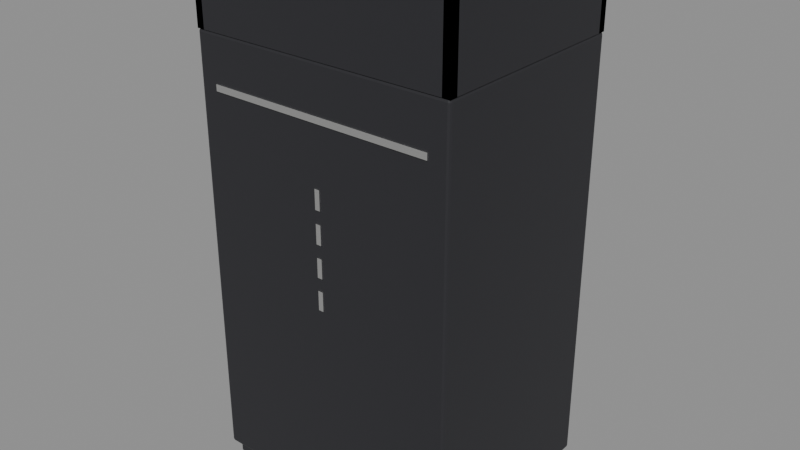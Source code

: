# Source: heater-harvia-virta.blend  (saved by Blender 5.1.30; exported with 4.5.12 LTS)
import bpy
from mathutils import Matrix  # noqa: F401  (used for matrix-valued properties, if any)

bpy.ops.wm.read_factory_settings(use_empty=True)
scene = bpy.context.scene
scene.name = 'Scene'

# ---- materials (node trees are filled in below, after node groups)
mat_slot_heater_black = bpy.data.materials.new('slot:heater_black')
mat_slot_metal = bpy.data.materials.new('slot:metal')
mat_slot_stones = bpy.data.materials.new('slot:stones')

# ---- material node trees
mat_slot_heater_black.use_nodes = True; mat_slot_heater_black.node_tree.nodes.clear()
_N = mat_slot_heater_black.node_tree.nodes; _L = mat_slot_heater_black.node_tree.links
n0 = _N.new('ShaderNodeBsdfPrincipled'); n0.name = 'Principled BSDF'; n0.location = (-200, 100)
n0.inputs[0].default_value = (0.03, 0.03, 0.035, 1.0)
n0.inputs[1].default_value = 0.25
n0.inputs[2].default_value = 0.55
n1 = _N.new('ShaderNodeOutputMaterial'); n1.name = 'Material Output'; n1.location = (200, 100)
_L.new(n0.outputs[0], n1.inputs[0])
n1.is_active_output = True
mat_slot_metal.use_nodes = True; mat_slot_metal.node_tree.nodes.clear()
_N = mat_slot_metal.node_tree.nodes; _L = mat_slot_metal.node_tree.links
n0 = _N.new('ShaderNodeBsdfPrincipled'); n0.name = 'Principled BSDF'; n0.location = (-200, 100)
n0.inputs[0].default_value = (0.78, 0.78, 0.77, 1.0)
n0.inputs[1].default_value = 1.0
n0.inputs[2].default_value = 0.32
n1 = _N.new('ShaderNodeOutputMaterial'); n1.name = 'Material Output'; n1.location = (200, 100)
_L.new(n0.outputs[0], n1.inputs[0])
n1.is_active_output = True
mat_slot_stones.use_nodes = True; mat_slot_stones.node_tree.nodes.clear()
_N = mat_slot_stones.node_tree.nodes; _L = mat_slot_stones.node_tree.links
n0 = _N.new('ShaderNodeBsdfPrincipled'); n0.name = 'Principled BSDF'; n0.location = (-200, 100)
n0.inputs[0].default_value = (0.16, 0.16, 0.16, 1.0)
n0.inputs[2].default_value = 0.95
n1 = _N.new('ShaderNodeOutputMaterial'); n1.name = 'Material Output'; n1.location = (200, 100)
_L.new(n0.outputs[0], n1.inputs[0])
n1.is_active_output = True

# ---- meshes
me_casing = bpy.data.meshes.new('casing')
me_casing.from_pydata([(-0.2035, -0.1585, 0.02), (-0.2035, -0.1625, 0.024), (-0.2075, -0.1585, 0.024), (-0.2035, -0.1613, 0.02117), (-0.2058, -0.1608, 0.02169), (-0.2063, -0.1613, 0.024), (-0.2063, -0.1585, 0.02117), (-0.2035, -0.1625, 0.686), (-0.2035, -0.1585, 0.69), (-0.2075, -0.1585, 0.686), (-0.2035, -0.1613, 0.6888), (-0.2058, -0.1608, 0.6883), (-0.2063, -0.1585, 0.6888), (-0.2063, -0.1613, 0.686), (-0.2035, 0.1585, 0.02), (-0.2075, 0.1585, 0.024), (-0.2035, 0.1625, 0.024), (-0.2063, 0.1585, 0.02117), (-0.2058, 0.1608, 0.02169), (-0.2063, 0.1613, 0.024), (-0.2035, 0.1613, 0.02117), (-0.2035, 0.1585, 0.69), (-0.2035, 0.1625, 0.686), (-0.2075, 0.1585, 0.686), (-0.2035, 0.1613, 0.6888), (-0.2058, 0.1608, 0.6883), (-0.2063, 0.1613, 0.686), (-0.2063, 0.1585, 0.6888), (0.2035, -0.1585, 0.02), (0.2075, -0.1585, 0.024), (0.2035, -0.1625, 0.024), (0.2063, -0.1585, 0.02117), (0.2058, -0.1608, 0.02169), (0.2063, -0.1613, 0.024), (0.2035, -0.1613, 0.02117), (0.2035, -0.1585, 0.69), (0.2035, -0.1625, 0.686), (0.2075, -0.1585, 0.686), (0.2035, -0.1613, 0.6888), (0.2058, -0.1608, 0.6883), (0.2063, -0.1613, 0.686), (0.2063, -0.1585, 0.6888), (0.2035, 0.1585, 0.02), (0.2035, 0.1625, 0.024), (0.2075, 0.1585, 0.024), (0.2035, 0.1613, 0.02117), (0.2058, 0.1608, 0.02169), (0.2063, 0.1613, 0.024), (0.2063, 0.1585, 0.02117), (0.2035, 0.1585, 0.69), (0.2075, 0.1585, 0.686), (0.2035, 0.1625, 0.686), (0.2063, 0.1585, 0.6888), (0.2058, 0.1608, 0.6883), (0.2063, 0.1613, 0.686), (0.2035, 0.1613, 0.6888)], [], [(0, 3, 4, 6), (1, 5, 4, 3), (2, 6, 4, 5), (7, 10, 11, 13), (8, 12, 11, 10), (9, 13, 11, 12), (14, 17, 18, 20), (15, 19, 18, 17), (16, 20, 18, 19), (21, 24, 25, 27), (22, 26, 25, 24), (23, 27, 25, 26), (28, 31, 32, 34), (29, 33, 32, 31), (30, 34, 32, 33), (35, 38, 39, 41), (36, 40, 39, 38), (37, 41, 39, 40), (42, 45, 46, 48), (43, 47, 46, 45), (44, 48, 46, 47), (49, 52, 53, 55), (50, 54, 53, 52), (51, 55, 53, 54), (14, 0, 6, 17), (17, 6, 2, 15), (1, 7, 13, 5), (5, 13, 9, 2), (8, 21, 27, 12), (12, 27, 23, 9), (22, 16, 19, 26), (26, 19, 15, 23), (42, 14, 20, 45), (45, 20, 16, 43), (21, 49, 55, 24), (24, 55, 51, 22), (50, 44, 47, 54), (54, 47, 43, 51), (28, 42, 48, 31), (31, 48, 44, 29), (49, 35, 41, 52), (52, 41, 37, 50), (36, 30, 33, 40), (40, 33, 29, 37), (0, 28, 34, 3), (3, 34, 30, 1), (35, 8, 10, 38), (38, 10, 7, 36), (14, 42, 28, 0), (2, 9, 23, 15), (30, 36, 7, 1), (49, 21, 8, 35), (16, 22, 51, 43), (44, 50, 37, 29)])
_uv = me_casing.uv_layers.new(name='Float2')
_uv.uv.foreach_set('vector', [-0.2035, -0.1585, -0.2035, -0.1613, -0.2058, -0.1608, -0.2063, -0.1585, -0.2035, 0.024, -0.2063, 0.024, -0.2058, 0.02169, -0.2035, 0.02117, -0.1585, 0.024, -0.1585, 0.02117, -0.1608, 0.02169, -0.1613, 0.024, -0.2035, 0.686, -0.2035, 0.6888, -0.2058, 0.6883, -0.2063, 0.686, -0.2035, -0.1585, -0.2063, -0.1585, -0.2058, -0.1608, -0.2035, -0.1613, -0.1585, 0.686, -0.1613, 0.686, -0.1608, 0.6883, -0.1585, 0.6888, -0.2035, 0.1585, -0.2063, 0.1585, -0.2058, 0.1608, -0.2035, 0.1613, 0.1585, 0.024, 0.1613, 0.024, 0.1608, 0.02169, 0.1585, 0.02117, -0.2035, 0.024, -0.2035, 0.02117, -0.2058, 0.02169, -0.2063, 0.024, -0.2035, 0.1585, -0.2035, 0.1613, -0.2058, 0.1608, -0.2063, 0.1585, -0.2035, 0.686, -0.2063, 0.686, -0.2058, 0.6883, -0.2035, 0.6888, 0.1585, 0.686, 0.1585, 0.6888, 0.1608, 0.6883, 0.1613, 0.686, 0.2035, -0.1585, 0.2063, -0.1585, 0.2058, -0.1608, 0.2035, -0.1613, -0.1585, 0.024, -0.1613, 0.024, -0.1608, 0.02169, -0.1585, 0.02117, 0.2035, 0.024, 0.2035, 0.02117, 0.2058, 0.02169, 0.2063, 0.024, 0.2035, -0.1585, 0.2035, -0.1613, 0.2058, -0.1608, 0.2063, -0.1585, 0.2035, 0.686, 0.2063, 0.686, 0.2058, 0.6883, 0.2035, 0.6888, -0.1585, 0.686, -0.1585, 0.6888, -0.1608, 0.6883, -0.1613, 0.686, 0.2035, 0.1585, 0.2035, 0.1613, 0.2058, 0.1608, 0.2063, 0.1585, 0.2035, 0.024, 0.2063, 0.024, 0.2058, 0.02169, 0.2035, 0.02117, 0.1585, 0.024, 0.1585, 0.02117, 0.1608, 0.02169, 0.1613, 0.024, 0.2035, 0.1585, 0.2063, 0.1585, 0.2058, 0.1608, 0.2035, 0.1613, 0.1585, 0.686, 0.1613, 0.686, 0.1608, 0.6883, 0.1585, 0.6888, 0.2035, 0.686, 0.2035, 0.6888, 0.2058, 0.6883, 0.2063, 0.686, -0.2035, 0.1585, -0.2035, -0.1585, -0.2063, -0.1585, -0.2063, 0.1585, 0.1585, 0.02117, -0.1585, 0.02117, -0.1585, 0.024, 0.1585, 0.024, -0.2035, 0.024, -0.2035, 0.686, -0.2063, 0.686, -0.2063, 0.024, -0.1613, 0.024, -0.1613, 0.686, -0.1585, 0.686, -0.1585, 0.024, -0.2035, -0.1585, -0.2035, 0.1585, -0.2063, 0.1585, -0.2063, -0.1585, -0.1585, 0.6888, 0.1585, 0.6888, 0.1585, 0.686, -0.1585, 0.686, -0.2035, 0.686, -0.2035, 0.024, -0.2063, 0.024, -0.2063, 0.686, 0.1613, 0.686, 0.1613, 0.024, 0.1585, 0.024, 0.1585, 0.686, 0.2035, 0.1585, -0.2035, 0.1585, -0.2035, 0.1613, 0.2035, 0.1613, 0.2035, 0.02117, -0.2035, 0.02117, -0.2035, 0.024, 0.2035, 0.024, -0.2035, 0.1585, 0.2035, 0.1585, 0.2035, 0.1613, -0.2035, 0.1613, -0.2035, 0.6888, 0.2035, 0.6888, 0.2035, 0.686, -0.2035, 0.686, 0.1585, 0.686, 0.1585, 0.024, 0.1613, 0.024, 0.1613, 0.686, 0.2063, 0.686, 0.2063, 0.024, 0.2035, 0.024, 0.2035, 0.686, 0.2035, -0.1585, 0.2035, 0.1585, 0.2063, 0.1585, 0.2063, -0.1585, -0.1585, 0.02117, 0.1585, 0.02117, 0.1585, 0.024, -0.1585, 0.024, 0.2035, 0.1585, 0.2035, -0.1585, 0.2063, -0.1585, 0.2063, 0.1585, 0.1585, 0.6888, -0.1585, 0.6888, -0.1585, 0.686, 0.1585, 0.686, 0.2035, 0.686, 0.2035, 0.024, 0.2063, 0.024, 0.2063, 0.686, -0.1613, 0.686, -0.1613, 0.024, -0.1585, 0.024, -0.1585, 0.686, -0.2035, -0.1585, 0.2035, -0.1585, 0.2035, -0.1613, -0.2035, -0.1613, -0.2035, 0.02117, 0.2035, 0.02117, 0.2035, 0.024, -0.2035, 0.024, 0.2035, -0.1585, -0.2035, -0.1585, -0.2035, -0.1613, 0.2035, -0.1613, 0.2035, 0.6888, -0.2035, 0.6888, -0.2035, 0.686, 0.2035, 0.686, -0.2035, 0.1585, 0.2035, 0.1585, 0.2035, -0.1585, -0.2035, -0.1585, -0.1585, 0.024, -0.1585, 0.686, 0.1585, 0.686, 0.1585, 0.024, 0.2035, 0.024, 0.2035, 0.686, -0.2035, 0.686, -0.2035, 0.024, 0.2035, 0.1585, -0.2035, 0.1585, -0.2035, -0.1585, 0.2035, -0.1585, -0.2035, 0.024, -0.2035, 0.686, 0.2035, 0.686, 0.2035, 0.024, 0.1585, 0.024, 0.1585, 0.686, -0.1585, 0.686, -0.1585, 0.024])
me_casing.materials.append(mat_slot_heater_black)
me_casing.update()
me_rim_front = bpy.data.meshes.new('rim_front')
me_rim_front.from_pydata([(-0.2075, -0.1625, 0.69), (-0.2075, -0.1625, 0.81), (-0.2075, -0.1505, 0.69), (-0.2075, -0.1505, 0.81), (0.2075, -0.1625, 0.69), (0.2075, -0.1625, 0.81), (0.2075, -0.1505, 0.69), (0.2075, -0.1505, 0.81)], [], [(0, 1, 3, 2), (2, 3, 7, 6), (6, 7, 5, 4), (4, 5, 1, 0), (2, 6, 4, 0), (7, 3, 1, 5)])
_uv = me_rim_front.uv_layers.new(name='Float2')
_uv.uv.foreach_set('vector', [-0.1625, 0.69, -0.1625, 0.81, -0.1505, 0.81, -0.1505, 0.69, -0.2075, 0.69, -0.2075, 0.81, 0.2075, 0.81, 0.2075, 0.69, -0.1505, 0.69, -0.1505, 0.81, -0.1625, 0.81, -0.1625, 0.69, 0.2075, 0.69, 0.2075, 0.81, -0.2075, 0.81, -0.2075, 0.69, -0.2075, -0.1505, 0.2075, -0.1505, 0.2075, -0.1625, -0.2075, -0.1625, 0.2075, -0.1505, -0.2075, -0.1505, -0.2075, -0.1625, 0.2075, -0.1625])
me_rim_front.materials.append(mat_slot_heater_black)
me_rim_front.update()
me_rim_back = bpy.data.meshes.new('rim_back')
me_rim_back.from_pydata([(-0.2075, 0.1505, 0.69), (-0.2075, 0.1505, 0.81), (-0.2075, 0.1625, 0.69), (-0.2075, 0.1625, 0.81), (0.2075, 0.1505, 0.69), (0.2075, 0.1505, 0.81), (0.2075, 0.1625, 0.69), (0.2075, 0.1625, 0.81)], [], [(0, 1, 3, 2), (2, 3, 7, 6), (6, 7, 5, 4), (4, 5, 1, 0), (2, 6, 4, 0), (7, 3, 1, 5)])
_uv = me_rim_back.uv_layers.new(name='Float2')
_uv.uv.foreach_set('vector', [0.1505, 0.69, 0.1505, 0.81, 0.1625, 0.81, 0.1625, 0.69, -0.2075, 0.69, -0.2075, 0.81, 0.2075, 0.81, 0.2075, 0.69, 0.1625, 0.69, 0.1625, 0.81, 0.1505, 0.81, 0.1505, 0.69, 0.2075, 0.69, 0.2075, 0.81, -0.2075, 0.81, -0.2075, 0.69, -0.2075, 0.1625, 0.2075, 0.1625, 0.2075, 0.1505, -0.2075, 0.1505, 0.2075, 0.1625, -0.2075, 0.1625, -0.2075, 0.1505, 0.2075, 0.1505])
me_rim_back.materials.append(mat_slot_heater_black)
me_rim_back.update()
me_rim_left = bpy.data.meshes.new('rim_left')
me_rim_left.from_pydata([(-0.2075, -0.1625, 0.69), (-0.2075, -0.1625, 0.81), (-0.2075, 0.1625, 0.69), (-0.2075, 0.1625, 0.81), (-0.1955, -0.1625, 0.69), (-0.1955, -0.1625, 0.81), (-0.1955, 0.1625, 0.69), (-0.1955, 0.1625, 0.81)], [], [(0, 1, 3, 2), (2, 3, 7, 6), (6, 7, 5, 4), (4, 5, 1, 0), (2, 6, 4, 0), (7, 3, 1, 5)])
_uv = me_rim_left.uv_layers.new(name='Float2')
_uv.uv.foreach_set('vector', [-0.1625, 0.69, -0.1625, 0.81, 0.1625, 0.81, 0.1625, 0.69, -0.2075, 0.69, -0.2075, 0.81, -0.1955, 0.81, -0.1955, 0.69, 0.1625, 0.69, 0.1625, 0.81, -0.1625, 0.81, -0.1625, 0.69, -0.1955, 0.69, -0.1955, 0.81, -0.2075, 0.81, -0.2075, 0.69, -0.2075, 0.1625, -0.1955, 0.1625, -0.1955, -0.1625, -0.2075, -0.1625, -0.1955, 0.1625, -0.2075, 0.1625, -0.2075, -0.1625, -0.1955, -0.1625])
me_rim_left.materials.append(mat_slot_heater_black)
me_rim_left.update()
me_rim_right = bpy.data.meshes.new('rim_right')
me_rim_right.from_pydata([(0.1955, -0.1625, 0.69), (0.1955, -0.1625, 0.81), (0.1955, 0.1625, 0.69), (0.1955, 0.1625, 0.81), (0.2075, -0.1625, 0.69), (0.2075, -0.1625, 0.81), (0.2075, 0.1625, 0.69), (0.2075, 0.1625, 0.81)], [], [(0, 1, 3, 2), (2, 3, 7, 6), (6, 7, 5, 4), (4, 5, 1, 0), (2, 6, 4, 0), (7, 3, 1, 5)])
_uv = me_rim_right.uv_layers.new(name='Float2')
_uv.uv.foreach_set('vector', [-0.1625, 0.69, -0.1625, 0.81, 0.1625, 0.81, 0.1625, 0.69, 0.1955, 0.69, 0.1955, 0.81, 0.2075, 0.81, 0.2075, 0.69, 0.1625, 0.69, 0.1625, 0.81, -0.1625, 0.81, -0.1625, 0.69, 0.2075, 0.69, 0.2075, 0.81, 0.1955, 0.81, 0.1955, 0.69, 0.1955, 0.1625, 0.2075, 0.1625, 0.2075, -0.1625, 0.1955, -0.1625, 0.2075, 0.1625, 0.1955, 0.1625, 0.1955, -0.1625, 0.2075, -0.1625])
me_rim_right.materials.append(mat_slot_heater_black)
me_rim_right.update()
me_plinth = bpy.data.meshes.new('plinth')
me_plinth.from_pydata([(-0.1975, -0.1525, 0.0), (-0.1975, -0.1525, 0.02), (-0.1975, 0.1525, 0.0), (-0.1975, 0.1525, 0.02), (0.1975, -0.1525, 0.0), (0.1975, -0.1525, 0.02), (0.1975, 0.1525, 0.0), (0.1975, 0.1525, 0.02)], [], [(0, 1, 3, 2), (2, 3, 7, 6), (6, 7, 5, 4), (4, 5, 1, 0), (2, 6, 4, 0), (7, 3, 1, 5)])
_uv = me_plinth.uv_layers.new(name='Float2')
_uv.uv.foreach_set('vector', [-0.1525, 0.0, -0.1525, 0.02, 0.1525, 0.02, 0.1525, 0.0, -0.1975, 0.0, -0.1975, 0.02, 0.1975, 0.02, 0.1975, 0.0, 0.1525, 0.0, 0.1525, 0.02, -0.1525, 0.02, -0.1525, 0.0, 0.1975, 0.0, 0.1975, 0.02, -0.1975, 0.02, -0.1975, 0.0, -0.1975, 0.1525, 0.1975, 0.1525, 0.1975, -0.1525, -0.1975, -0.1525, 0.1975, 0.1525, -0.1975, 0.1525, -0.1975, -0.1525, 0.1975, -0.1525])
me_plinth.materials.append(mat_slot_heater_black)
me_plinth.update()
me_accent = bpy.data.meshes.new('accent')
me_accent.from_pydata([(-0.1775, -0.1645, 0.61), (-0.1775, -0.1645, 0.62), (-0.1775, -0.1625, 0.61), (-0.1775, -0.1625, 0.62), (0.1775, -0.1645, 0.61), (0.1775, -0.1645, 0.62), (0.1775, -0.1625, 0.61), (0.1775, -0.1625, 0.62)], [], [(0, 1, 3, 2), (2, 3, 7, 6), (6, 7, 5, 4), (4, 5, 1, 0), (2, 6, 4, 0), (7, 3, 1, 5)])
_uv = me_accent.uv_layers.new(name='Float2')
_uv.uv.foreach_set('vector', [-0.1645, 0.61, -0.1645, 0.62, -0.1625, 0.62, -0.1625, 0.61, -0.1775, 0.61, -0.1775, 0.62, 0.1775, 0.62, 0.1775, 0.61, -0.1625, 0.61, -0.1625, 0.62, -0.1645, 0.62, -0.1645, 0.61, 0.1775, 0.61, 0.1775, 0.62, -0.1775, 0.62, -0.1775, 0.61, -0.1775, -0.1625, 0.1775, -0.1625, 0.1775, -0.1645, -0.1775, -0.1645, 0.1775, -0.1625, -0.1775, -0.1625, -0.1775, -0.1645, 0.1775, -0.1645])
me_accent.materials.append(mat_slot_metal)
me_accent.update()
me_slot_0 = bpy.data.meshes.new('slot_0')
me_slot_0.from_pydata([(-0.004, -0.1645, 0.3402), (-0.004, -0.1645, 0.3702), (-0.004, -0.1625, 0.3402), (-0.004, -0.1625, 0.3702), (0.004, -0.1645, 0.3402), (0.004, -0.1645, 0.3702), (0.004, -0.1625, 0.3402), (0.004, -0.1625, 0.3702)], [], [(0, 1, 3, 2), (2, 3, 7, 6), (6, 7, 5, 4), (4, 5, 1, 0), (2, 6, 4, 0), (7, 3, 1, 5)])
_uv = me_slot_0.uv_layers.new(name='Float2')
_uv.uv.foreach_set('vector', [-0.1645, 0.3402, -0.1645, 0.3702, -0.1625, 0.3702, -0.1625, 0.3402, -0.004, 0.3402, -0.004, 0.3702, 0.004, 0.3702, 0.004, 0.3402, -0.1625, 0.3402, -0.1625, 0.3702, -0.1645, 0.3702, -0.1645, 0.3402, 0.004, 0.3402, 0.004, 0.3702, -0.004, 0.3702, -0.004, 0.3402, -0.004, -0.1625, 0.004, -0.1625, 0.004, -0.1645, -0.004, -0.1645, 0.004, -0.1625, -0.004, -0.1625, -0.004, -0.1645, 0.004, -0.1645])
me_slot_0.materials.append(mat_slot_metal)
me_slot_0.update()
me_slot_1 = bpy.data.meshes.new('slot_1')
me_slot_1.from_pydata([(-0.004, -0.1645, 0.3902), (-0.004, -0.1645, 0.4202), (-0.004, -0.1625, 0.3902), (-0.004, -0.1625, 0.4202), (0.004, -0.1645, 0.3902), (0.004, -0.1645, 0.4202), (0.004, -0.1625, 0.3902), (0.004, -0.1625, 0.4202)], [], [(0, 1, 3, 2), (2, 3, 7, 6), (6, 7, 5, 4), (4, 5, 1, 0), (2, 6, 4, 0), (7, 3, 1, 5)])
_uv = me_slot_1.uv_layers.new(name='Float2')
_uv.uv.foreach_set('vector', [-0.1645, 0.3902, -0.1645, 0.4202, -0.1625, 0.4202, -0.1625, 0.3902, -0.004, 0.3902, -0.004, 0.4202, 0.004, 0.4202, 0.004, 0.3902, -0.1625, 0.3902, -0.1625, 0.4202, -0.1645, 0.4202, -0.1645, 0.3902, 0.004, 0.3902, 0.004, 0.4202, -0.004, 0.4202, -0.004, 0.3902, -0.004, -0.1625, 0.004, -0.1625, 0.004, -0.1645, -0.004, -0.1645, 0.004, -0.1625, -0.004, -0.1625, -0.004, -0.1645, 0.004, -0.1645])
me_slot_1.materials.append(mat_slot_metal)
me_slot_1.update()
me_slot_2 = bpy.data.meshes.new('slot_2')
me_slot_2.from_pydata([(-0.004, -0.1645, 0.4402), (-0.004, -0.1645, 0.4702), (-0.004, -0.1625, 0.4402), (-0.004, -0.1625, 0.4702), (0.004, -0.1645, 0.4402), (0.004, -0.1645, 0.4702), (0.004, -0.1625, 0.4402), (0.004, -0.1625, 0.4702)], [], [(0, 1, 3, 2), (2, 3, 7, 6), (6, 7, 5, 4), (4, 5, 1, 0), (2, 6, 4, 0), (7, 3, 1, 5)])
_uv = me_slot_2.uv_layers.new(name='Float2')
_uv.uv.foreach_set('vector', [-0.1645, 0.4402, -0.1645, 0.4702, -0.1625, 0.4702, -0.1625, 0.4402, -0.004, 0.4402, -0.004, 0.4702, 0.004, 0.4702, 0.004, 0.4402, -0.1625, 0.4402, -0.1625, 0.4702, -0.1645, 0.4702, -0.1645, 0.4402, 0.004, 0.4402, 0.004, 0.4702, -0.004, 0.4702, -0.004, 0.4402, -0.004, -0.1625, 0.004, -0.1625, 0.004, -0.1645, -0.004, -0.1645, 0.004, -0.1625, -0.004, -0.1625, -0.004, -0.1645, 0.004, -0.1645])
me_slot_2.materials.append(mat_slot_metal)
me_slot_2.update()
me_slot_3 = bpy.data.meshes.new('slot_3')
me_slot_3.from_pydata([(-0.004, -0.1645, 0.4902), (-0.004, -0.1645, 0.5202), (-0.004, -0.1625, 0.4902), (-0.004, -0.1625, 0.5202), (0.004, -0.1645, 0.4902), (0.004, -0.1645, 0.5202), (0.004, -0.1625, 0.4902), (0.004, -0.1625, 0.5202)], [], [(0, 1, 3, 2), (2, 3, 7, 6), (6, 7, 5, 4), (4, 5, 1, 0), (2, 6, 4, 0), (7, 3, 1, 5)])
_uv = me_slot_3.uv_layers.new(name='Float2')
_uv.uv.foreach_set('vector', [-0.1645, 0.4902, -0.1645, 0.5202, -0.1625, 0.5202, -0.1625, 0.4902, -0.004, 0.4902, -0.004, 0.5202, 0.004, 0.5202, 0.004, 0.4902, -0.1625, 0.4902, -0.1625, 0.5202, -0.1645, 0.5202, -0.1645, 0.4902, 0.004, 0.4902, 0.004, 0.5202, -0.004, 0.5202, -0.004, 0.4902, -0.004, -0.1625, 0.004, -0.1625, 0.004, -0.1645, -0.004, -0.1645, 0.004, -0.1625, -0.004, -0.1625, -0.004, -0.1645, 0.004, -0.1645])
me_slot_3.materials.append(mat_slot_metal)
me_slot_3.update()
me_stone_0_0 = bpy.data.meshes.new('stone_0_0')
me_stone_0_0.from_pydata([(0.0, 0.03, -0.02), (0.0, 0.03, 0.02), (0.02345, 0.0187, -0.02), (0.02345, 0.0187, 0.02), (0.02925, -0.006676, -0.02), (0.02925, -0.006676, 0.02), (0.01302, -0.02703, -0.02), (0.01302, -0.02703, 0.02), (-0.01302, -0.02703, -0.02), (-0.01302, -0.02703, 0.02), (-0.02925, -0.006676, -0.02), (-0.02925, -0.006676, 0.02), (-0.02345, 0.0187, -0.02), (-0.02345, 0.0187, 0.02)], [], [(0, 1, 3, 2), (2, 3, 5, 4), (4, 5, 7, 6), (6, 7, 9, 8), (8, 9, 11, 10), (3, 1, 13, 11, 9, 7, 5), (10, 11, 13, 12), (12, 13, 1, 0), (0, 2, 4, 6, 8, 10, 12)])
_uv = me_stone_0_0.uv_layers.new(name='Float2')
_uv.uv.foreach_set('vector', [0.0, -0.02, 0.0, 0.02, 0.02345, 0.02, 0.02345, -0.02, 0.0187, -0.02, 0.0187, 0.02, -0.006676, 0.02, -0.006676, -0.02, -0.006676, -0.02, -0.006676, 0.02, -0.02703, 0.02, -0.02703, -0.02, 0.01302, -0.02, 0.01302, 0.02, -0.01302, 0.02, -0.01302, -0.02, -0.02703, -0.02, -0.02703, 0.02, -0.006676, 0.02, -0.006676, -0.02, 0.02345, 0.0187, 0.0, 0.03, -0.02345, 0.0187, -0.02925, -0.006676, -0.01302, -0.02703, 0.01302, -0.02703, 0.02925, -0.006676, -0.006676, -0.02, -0.006676, 0.02, 0.0187, 0.02, 0.0187, -0.02, -0.02345, -0.02, -0.02345, 0.02, 0.0, 0.02, 0.0, -0.02, 0.0, 0.03, 0.02345, 0.0187, 0.02925, -0.006676, 0.01302, -0.02703, -0.01302, -0.02703, -0.02925, -0.006676, -0.02345, 0.0187])
me_stone_0_0.materials.append(mat_slot_stones)
me_stone_0_0.update()
me_stone_0_1 = bpy.data.meshes.new('stone_0_1')
me_stone_0_1.from_pydata([(0.0, 0.03, -0.02), (0.0, 0.03, 0.02), (0.02345, 0.0187, -0.02), (0.02345, 0.0187, 0.02), (0.02925, -0.006676, -0.02), (0.02925, -0.006676, 0.02), (0.01302, -0.02703, -0.02), (0.01302, -0.02703, 0.02), (-0.01302, -0.02703, -0.02), (-0.01302, -0.02703, 0.02), (-0.02925, -0.006676, -0.02), (-0.02925, -0.006676, 0.02), (-0.02345, 0.0187, -0.02), (-0.02345, 0.0187, 0.02)], [], [(0, 1, 3, 2), (2, 3, 5, 4), (4, 5, 7, 6), (6, 7, 9, 8), (8, 9, 11, 10), (3, 1, 13, 11, 9, 7, 5), (10, 11, 13, 12), (12, 13, 1, 0), (0, 2, 4, 6, 8, 10, 12)])
_uv = me_stone_0_1.uv_layers.new(name='Float2')
_uv.uv.foreach_set('vector', [0.0, -0.02, 0.0, 0.02, 0.02345, 0.02, 0.02345, -0.02, 0.0187, -0.02, 0.0187, 0.02, -0.006676, 0.02, -0.006676, -0.02, -0.006676, -0.02, -0.006676, 0.02, -0.02703, 0.02, -0.02703, -0.02, 0.01302, -0.02, 0.01302, 0.02, -0.01302, 0.02, -0.01302, -0.02, -0.02703, -0.02, -0.02703, 0.02, -0.006676, 0.02, -0.006676, -0.02, 0.02345, 0.0187, 0.0, 0.03, -0.02345, 0.0187, -0.02925, -0.006676, -0.01302, -0.02703, 0.01302, -0.02703, 0.02925, -0.006676, -0.006676, -0.02, -0.006676, 0.02, 0.0187, 0.02, 0.0187, -0.02, -0.02345, -0.02, -0.02345, 0.02, 0.0, 0.02, 0.0, -0.02, 0.0, 0.03, 0.02345, 0.0187, 0.02925, -0.006676, 0.01302, -0.02703, -0.01302, -0.02703, -0.02925, -0.006676, -0.02345, 0.0187])
me_stone_0_1.materials.append(mat_slot_stones)
me_stone_0_1.update()
me_stone_0_2 = bpy.data.meshes.new('stone_0_2')
me_stone_0_2.from_pydata([(0.0, 0.03, -0.02), (0.0, 0.03, 0.02), (0.02345, 0.0187, -0.02), (0.02345, 0.0187, 0.02), (0.02925, -0.006676, -0.02), (0.02925, -0.006676, 0.02), (0.01302, -0.02703, -0.02), (0.01302, -0.02703, 0.02), (-0.01302, -0.02703, -0.02), (-0.01302, -0.02703, 0.02), (-0.02925, -0.006676, -0.02), (-0.02925, -0.006676, 0.02), (-0.02345, 0.0187, -0.02), (-0.02345, 0.0187, 0.02)], [], [(0, 1, 3, 2), (2, 3, 5, 4), (4, 5, 7, 6), (6, 7, 9, 8), (8, 9, 11, 10), (3, 1, 13, 11, 9, 7, 5), (10, 11, 13, 12), (12, 13, 1, 0), (0, 2, 4, 6, 8, 10, 12)])
_uv = me_stone_0_2.uv_layers.new(name='Float2')
_uv.uv.foreach_set('vector', [0.0, -0.02, 0.0, 0.02, 0.02345, 0.02, 0.02345, -0.02, 0.0187, -0.02, 0.0187, 0.02, -0.006676, 0.02, -0.006676, -0.02, -0.006676, -0.02, -0.006676, 0.02, -0.02703, 0.02, -0.02703, -0.02, 0.01302, -0.02, 0.01302, 0.02, -0.01302, 0.02, -0.01302, -0.02, -0.02703, -0.02, -0.02703, 0.02, -0.006676, 0.02, -0.006676, -0.02, 0.02345, 0.0187, 0.0, 0.03, -0.02345, 0.0187, -0.02925, -0.006676, -0.01302, -0.02703, 0.01302, -0.02703, 0.02925, -0.006676, -0.006676, -0.02, -0.006676, 0.02, 0.0187, 0.02, 0.0187, -0.02, -0.02345, -0.02, -0.02345, 0.02, 0.0, 0.02, 0.0, -0.02, 0.0, 0.03, 0.02345, 0.0187, 0.02925, -0.006676, 0.01302, -0.02703, -0.01302, -0.02703, -0.02925, -0.006676, -0.02345, 0.0187])
me_stone_0_2.materials.append(mat_slot_stones)
me_stone_0_2.update()
me_stone_0_3 = bpy.data.meshes.new('stone_0_3')
me_stone_0_3.from_pydata([(0.0, 0.03, -0.02), (0.0, 0.03, 0.02), (0.02345, 0.0187, -0.02), (0.02345, 0.0187, 0.02), (0.02925, -0.006676, -0.02), (0.02925, -0.006676, 0.02), (0.01302, -0.02703, -0.02), (0.01302, -0.02703, 0.02), (-0.01302, -0.02703, -0.02), (-0.01302, -0.02703, 0.02), (-0.02925, -0.006676, -0.02), (-0.02925, -0.006676, 0.02), (-0.02345, 0.0187, -0.02), (-0.02345, 0.0187, 0.02)], [], [(0, 1, 3, 2), (2, 3, 5, 4), (4, 5, 7, 6), (6, 7, 9, 8), (8, 9, 11, 10), (3, 1, 13, 11, 9, 7, 5), (10, 11, 13, 12), (12, 13, 1, 0), (0, 2, 4, 6, 8, 10, 12)])
_uv = me_stone_0_3.uv_layers.new(name='Float2')
_uv.uv.foreach_set('vector', [0.0, -0.02, 0.0, 0.02, 0.02345, 0.02, 0.02345, -0.02, 0.0187, -0.02, 0.0187, 0.02, -0.006676, 0.02, -0.006676, -0.02, -0.006676, -0.02, -0.006676, 0.02, -0.02703, 0.02, -0.02703, -0.02, 0.01302, -0.02, 0.01302, 0.02, -0.01302, 0.02, -0.01302, -0.02, -0.02703, -0.02, -0.02703, 0.02, -0.006676, 0.02, -0.006676, -0.02, 0.02345, 0.0187, 0.0, 0.03, -0.02345, 0.0187, -0.02925, -0.006676, -0.01302, -0.02703, 0.01302, -0.02703, 0.02925, -0.006676, -0.006676, -0.02, -0.006676, 0.02, 0.0187, 0.02, 0.0187, -0.02, -0.02345, -0.02, -0.02345, 0.02, 0.0, 0.02, 0.0, -0.02, 0.0, 0.03, 0.02345, 0.0187, 0.02925, -0.006676, 0.01302, -0.02703, -0.01302, -0.02703, -0.02925, -0.006676, -0.02345, 0.0187])
me_stone_0_3.materials.append(mat_slot_stones)
me_stone_0_3.update()
me_stone_1_0 = bpy.data.meshes.new('stone_1_0')
me_stone_1_0.from_pydata([(0.0, 0.03, -0.02), (0.0, 0.03, 0.02), (0.02345, 0.0187, -0.02), (0.02345, 0.0187, 0.02), (0.02925, -0.006676, -0.02), (0.02925, -0.006676, 0.02), (0.01302, -0.02703, -0.02), (0.01302, -0.02703, 0.02), (-0.01302, -0.02703, -0.02), (-0.01302, -0.02703, 0.02), (-0.02925, -0.006676, -0.02), (-0.02925, -0.006676, 0.02), (-0.02345, 0.0187, -0.02), (-0.02345, 0.0187, 0.02)], [], [(0, 1, 3, 2), (2, 3, 5, 4), (4, 5, 7, 6), (6, 7, 9, 8), (8, 9, 11, 10), (3, 1, 13, 11, 9, 7, 5), (10, 11, 13, 12), (12, 13, 1, 0), (0, 2, 4, 6, 8, 10, 12)])
_uv = me_stone_1_0.uv_layers.new(name='Float2')
_uv.uv.foreach_set('vector', [0.0, -0.02, 0.0, 0.02, 0.02345, 0.02, 0.02345, -0.02, 0.0187, -0.02, 0.0187, 0.02, -0.006676, 0.02, -0.006676, -0.02, -0.006676, -0.02, -0.006676, 0.02, -0.02703, 0.02, -0.02703, -0.02, 0.01302, -0.02, 0.01302, 0.02, -0.01302, 0.02, -0.01302, -0.02, -0.02703, -0.02, -0.02703, 0.02, -0.006676, 0.02, -0.006676, -0.02, 0.02345, 0.0187, 0.0, 0.03, -0.02345, 0.0187, -0.02925, -0.006676, -0.01302, -0.02703, 0.01302, -0.02703, 0.02925, -0.006676, -0.006676, -0.02, -0.006676, 0.02, 0.0187, 0.02, 0.0187, -0.02, -0.02345, -0.02, -0.02345, 0.02, 0.0, 0.02, 0.0, -0.02, 0.0, 0.03, 0.02345, 0.0187, 0.02925, -0.006676, 0.01302, -0.02703, -0.01302, -0.02703, -0.02925, -0.006676, -0.02345, 0.0187])
me_stone_1_0.materials.append(mat_slot_stones)
me_stone_1_0.update()
me_stone_1_1 = bpy.data.meshes.new('stone_1_1')
me_stone_1_1.from_pydata([(0.0, 0.03, -0.02), (0.0, 0.03, 0.02), (0.02345, 0.0187, -0.02), (0.02345, 0.0187, 0.02), (0.02925, -0.006676, -0.02), (0.02925, -0.006676, 0.02), (0.01302, -0.02703, -0.02), (0.01302, -0.02703, 0.02), (-0.01302, -0.02703, -0.02), (-0.01302, -0.02703, 0.02), (-0.02925, -0.006676, -0.02), (-0.02925, -0.006676, 0.02), (-0.02345, 0.0187, -0.02), (-0.02345, 0.0187, 0.02)], [], [(0, 1, 3, 2), (2, 3, 5, 4), (4, 5, 7, 6), (6, 7, 9, 8), (8, 9, 11, 10), (3, 1, 13, 11, 9, 7, 5), (10, 11, 13, 12), (12, 13, 1, 0), (0, 2, 4, 6, 8, 10, 12)])
_uv = me_stone_1_1.uv_layers.new(name='Float2')
_uv.uv.foreach_set('vector', [0.0, -0.02, 0.0, 0.02, 0.02345, 0.02, 0.02345, -0.02, 0.0187, -0.02, 0.0187, 0.02, -0.006676, 0.02, -0.006676, -0.02, -0.006676, -0.02, -0.006676, 0.02, -0.02703, 0.02, -0.02703, -0.02, 0.01302, -0.02, 0.01302, 0.02, -0.01302, 0.02, -0.01302, -0.02, -0.02703, -0.02, -0.02703, 0.02, -0.006676, 0.02, -0.006676, -0.02, 0.02345, 0.0187, 0.0, 0.03, -0.02345, 0.0187, -0.02925, -0.006676, -0.01302, -0.02703, 0.01302, -0.02703, 0.02925, -0.006676, -0.006676, -0.02, -0.006676, 0.02, 0.0187, 0.02, 0.0187, -0.02, -0.02345, -0.02, -0.02345, 0.02, 0.0, 0.02, 0.0, -0.02, 0.0, 0.03, 0.02345, 0.0187, 0.02925, -0.006676, 0.01302, -0.02703, -0.01302, -0.02703, -0.02925, -0.006676, -0.02345, 0.0187])
me_stone_1_1.materials.append(mat_slot_stones)
me_stone_1_1.update()
me_stone_1_2 = bpy.data.meshes.new('stone_1_2')
me_stone_1_2.from_pydata([(0.0, 0.03, -0.02), (0.0, 0.03, 0.02), (0.02345, 0.0187, -0.02), (0.02345, 0.0187, 0.02), (0.02925, -0.006676, -0.02), (0.02925, -0.006676, 0.02), (0.01302, -0.02703, -0.02), (0.01302, -0.02703, 0.02), (-0.01302, -0.02703, -0.02), (-0.01302, -0.02703, 0.02), (-0.02925, -0.006676, -0.02), (-0.02925, -0.006676, 0.02), (-0.02345, 0.0187, -0.02), (-0.02345, 0.0187, 0.02)], [], [(0, 1, 3, 2), (2, 3, 5, 4), (4, 5, 7, 6), (6, 7, 9, 8), (8, 9, 11, 10), (3, 1, 13, 11, 9, 7, 5), (10, 11, 13, 12), (12, 13, 1, 0), (0, 2, 4, 6, 8, 10, 12)])
_uv = me_stone_1_2.uv_layers.new(name='Float2')
_uv.uv.foreach_set('vector', [0.0, -0.02, 0.0, 0.02, 0.02345, 0.02, 0.02345, -0.02, 0.0187, -0.02, 0.0187, 0.02, -0.006676, 0.02, -0.006676, -0.02, -0.006676, -0.02, -0.006676, 0.02, -0.02703, 0.02, -0.02703, -0.02, 0.01302, -0.02, 0.01302, 0.02, -0.01302, 0.02, -0.01302, -0.02, -0.02703, -0.02, -0.02703, 0.02, -0.006676, 0.02, -0.006676, -0.02, 0.02345, 0.0187, 0.0, 0.03, -0.02345, 0.0187, -0.02925, -0.006676, -0.01302, -0.02703, 0.01302, -0.02703, 0.02925, -0.006676, -0.006676, -0.02, -0.006676, 0.02, 0.0187, 0.02, 0.0187, -0.02, -0.02345, -0.02, -0.02345, 0.02, 0.0, 0.02, 0.0, -0.02, 0.0, 0.03, 0.02345, 0.0187, 0.02925, -0.006676, 0.01302, -0.02703, -0.01302, -0.02703, -0.02925, -0.006676, -0.02345, 0.0187])
me_stone_1_2.materials.append(mat_slot_stones)
me_stone_1_2.update()
me_stone_1_3 = bpy.data.meshes.new('stone_1_3')
me_stone_1_3.from_pydata([(0.0, 0.03, -0.02), (0.0, 0.03, 0.02), (0.02345, 0.0187, -0.02), (0.02345, 0.0187, 0.02), (0.02925, -0.006676, -0.02), (0.02925, -0.006676, 0.02), (0.01302, -0.02703, -0.02), (0.01302, -0.02703, 0.02), (-0.01302, -0.02703, -0.02), (-0.01302, -0.02703, 0.02), (-0.02925, -0.006676, -0.02), (-0.02925, -0.006676, 0.02), (-0.02345, 0.0187, -0.02), (-0.02345, 0.0187, 0.02)], [], [(0, 1, 3, 2), (2, 3, 5, 4), (4, 5, 7, 6), (6, 7, 9, 8), (8, 9, 11, 10), (3, 1, 13, 11, 9, 7, 5), (10, 11, 13, 12), (12, 13, 1, 0), (0, 2, 4, 6, 8, 10, 12)])
_uv = me_stone_1_3.uv_layers.new(name='Float2')
_uv.uv.foreach_set('vector', [0.0, -0.02, 0.0, 0.02, 0.02345, 0.02, 0.02345, -0.02, 0.0187, -0.02, 0.0187, 0.02, -0.006676, 0.02, -0.006676, -0.02, -0.006676, -0.02, -0.006676, 0.02, -0.02703, 0.02, -0.02703, -0.02, 0.01302, -0.02, 0.01302, 0.02, -0.01302, 0.02, -0.01302, -0.02, -0.02703, -0.02, -0.02703, 0.02, -0.006676, 0.02, -0.006676, -0.02, 0.02345, 0.0187, 0.0, 0.03, -0.02345, 0.0187, -0.02925, -0.006676, -0.01302, -0.02703, 0.01302, -0.02703, 0.02925, -0.006676, -0.006676, -0.02, -0.006676, 0.02, 0.0187, 0.02, 0.0187, -0.02, -0.02345, -0.02, -0.02345, 0.02, 0.0, 0.02, 0.0, -0.02, 0.0, 0.03, 0.02345, 0.0187, 0.02925, -0.006676, 0.01302, -0.02703, -0.01302, -0.02703, -0.02925, -0.006676, -0.02345, 0.0187])
me_stone_1_3.materials.append(mat_slot_stones)
me_stone_1_3.update()
me_stone_2_0 = bpy.data.meshes.new('stone_2_0')
me_stone_2_0.from_pydata([(0.0, 0.03, -0.02), (0.0, 0.03, 0.02), (0.02345, 0.0187, -0.02), (0.02345, 0.0187, 0.02), (0.02925, -0.006676, -0.02), (0.02925, -0.006676, 0.02), (0.01302, -0.02703, -0.02), (0.01302, -0.02703, 0.02), (-0.01302, -0.02703, -0.02), (-0.01302, -0.02703, 0.02), (-0.02925, -0.006676, -0.02), (-0.02925, -0.006676, 0.02), (-0.02345, 0.0187, -0.02), (-0.02345, 0.0187, 0.02)], [], [(0, 1, 3, 2), (2, 3, 5, 4), (4, 5, 7, 6), (6, 7, 9, 8), (8, 9, 11, 10), (3, 1, 13, 11, 9, 7, 5), (10, 11, 13, 12), (12, 13, 1, 0), (0, 2, 4, 6, 8, 10, 12)])
_uv = me_stone_2_0.uv_layers.new(name='Float2')
_uv.uv.foreach_set('vector', [0.0, -0.02, 0.0, 0.02, 0.02345, 0.02, 0.02345, -0.02, 0.0187, -0.02, 0.0187, 0.02, -0.006676, 0.02, -0.006676, -0.02, -0.006676, -0.02, -0.006676, 0.02, -0.02703, 0.02, -0.02703, -0.02, 0.01302, -0.02, 0.01302, 0.02, -0.01302, 0.02, -0.01302, -0.02, -0.02703, -0.02, -0.02703, 0.02, -0.006676, 0.02, -0.006676, -0.02, 0.02345, 0.0187, 0.0, 0.03, -0.02345, 0.0187, -0.02925, -0.006676, -0.01302, -0.02703, 0.01302, -0.02703, 0.02925, -0.006676, -0.006676, -0.02, -0.006676, 0.02, 0.0187, 0.02, 0.0187, -0.02, -0.02345, -0.02, -0.02345, 0.02, 0.0, 0.02, 0.0, -0.02, 0.0, 0.03, 0.02345, 0.0187, 0.02925, -0.006676, 0.01302, -0.02703, -0.01302, -0.02703, -0.02925, -0.006676, -0.02345, 0.0187])
me_stone_2_0.materials.append(mat_slot_stones)
me_stone_2_0.update()
me_stone_2_1 = bpy.data.meshes.new('stone_2_1')
me_stone_2_1.from_pydata([(0.0, 0.03, -0.02), (0.0, 0.03, 0.02), (0.02345, 0.0187, -0.02), (0.02345, 0.0187, 0.02), (0.02925, -0.006676, -0.02), (0.02925, -0.006676, 0.02), (0.01302, -0.02703, -0.02), (0.01302, -0.02703, 0.02), (-0.01302, -0.02703, -0.02), (-0.01302, -0.02703, 0.02), (-0.02925, -0.006676, -0.02), (-0.02925, -0.006676, 0.02), (-0.02345, 0.0187, -0.02), (-0.02345, 0.0187, 0.02)], [], [(0, 1, 3, 2), (2, 3, 5, 4), (4, 5, 7, 6), (6, 7, 9, 8), (8, 9, 11, 10), (3, 1, 13, 11, 9, 7, 5), (10, 11, 13, 12), (12, 13, 1, 0), (0, 2, 4, 6, 8, 10, 12)])
_uv = me_stone_2_1.uv_layers.new(name='Float2')
_uv.uv.foreach_set('vector', [0.0, -0.02, 0.0, 0.02, 0.02345, 0.02, 0.02345, -0.02, 0.0187, -0.02, 0.0187, 0.02, -0.006676, 0.02, -0.006676, -0.02, -0.006676, -0.02, -0.006676, 0.02, -0.02703, 0.02, -0.02703, -0.02, 0.01302, -0.02, 0.01302, 0.02, -0.01302, 0.02, -0.01302, -0.02, -0.02703, -0.02, -0.02703, 0.02, -0.006676, 0.02, -0.006676, -0.02, 0.02345, 0.0187, 0.0, 0.03, -0.02345, 0.0187, -0.02925, -0.006676, -0.01302, -0.02703, 0.01302, -0.02703, 0.02925, -0.006676, -0.006676, -0.02, -0.006676, 0.02, 0.0187, 0.02, 0.0187, -0.02, -0.02345, -0.02, -0.02345, 0.02, 0.0, 0.02, 0.0, -0.02, 0.0, 0.03, 0.02345, 0.0187, 0.02925, -0.006676, 0.01302, -0.02703, -0.01302, -0.02703, -0.02925, -0.006676, -0.02345, 0.0187])
me_stone_2_1.materials.append(mat_slot_stones)
me_stone_2_1.update()
me_stone_2_2 = bpy.data.meshes.new('stone_2_2')
me_stone_2_2.from_pydata([(0.0, 0.03, -0.02), (0.0, 0.03, 0.02), (0.02345, 0.0187, -0.02), (0.02345, 0.0187, 0.02), (0.02925, -0.006676, -0.02), (0.02925, -0.006676, 0.02), (0.01302, -0.02703, -0.02), (0.01302, -0.02703, 0.02), (-0.01302, -0.02703, -0.02), (-0.01302, -0.02703, 0.02), (-0.02925, -0.006676, -0.02), (-0.02925, -0.006676, 0.02), (-0.02345, 0.0187, -0.02), (-0.02345, 0.0187, 0.02)], [], [(0, 1, 3, 2), (2, 3, 5, 4), (4, 5, 7, 6), (6, 7, 9, 8), (8, 9, 11, 10), (3, 1, 13, 11, 9, 7, 5), (10, 11, 13, 12), (12, 13, 1, 0), (0, 2, 4, 6, 8, 10, 12)])
_uv = me_stone_2_2.uv_layers.new(name='Float2')
_uv.uv.foreach_set('vector', [0.0, -0.02, 0.0, 0.02, 0.02345, 0.02, 0.02345, -0.02, 0.0187, -0.02, 0.0187, 0.02, -0.006676, 0.02, -0.006676, -0.02, -0.006676, -0.02, -0.006676, 0.02, -0.02703, 0.02, -0.02703, -0.02, 0.01302, -0.02, 0.01302, 0.02, -0.01302, 0.02, -0.01302, -0.02, -0.02703, -0.02, -0.02703, 0.02, -0.006676, 0.02, -0.006676, -0.02, 0.02345, 0.0187, 0.0, 0.03, -0.02345, 0.0187, -0.02925, -0.006676, -0.01302, -0.02703, 0.01302, -0.02703, 0.02925, -0.006676, -0.006676, -0.02, -0.006676, 0.02, 0.0187, 0.02, 0.0187, -0.02, -0.02345, -0.02, -0.02345, 0.02, 0.0, 0.02, 0.0, -0.02, 0.0, 0.03, 0.02345, 0.0187, 0.02925, -0.006676, 0.01302, -0.02703, -0.01302, -0.02703, -0.02925, -0.006676, -0.02345, 0.0187])
me_stone_2_2.materials.append(mat_slot_stones)
me_stone_2_2.update()
me_stone_2_3 = bpy.data.meshes.new('stone_2_3')
me_stone_2_3.from_pydata([(0.0, 0.03, -0.02), (0.0, 0.03, 0.02), (0.02345, 0.0187, -0.02), (0.02345, 0.0187, 0.02), (0.02925, -0.006676, -0.02), (0.02925, -0.006676, 0.02), (0.01302, -0.02703, -0.02), (0.01302, -0.02703, 0.02), (-0.01302, -0.02703, -0.02), (-0.01302, -0.02703, 0.02), (-0.02925, -0.006676, -0.02), (-0.02925, -0.006676, 0.02), (-0.02345, 0.0187, -0.02), (-0.02345, 0.0187, 0.02)], [], [(0, 1, 3, 2), (2, 3, 5, 4), (4, 5, 7, 6), (6, 7, 9, 8), (8, 9, 11, 10), (3, 1, 13, 11, 9, 7, 5), (10, 11, 13, 12), (12, 13, 1, 0), (0, 2, 4, 6, 8, 10, 12)])
_uv = me_stone_2_3.uv_layers.new(name='Float2')
_uv.uv.foreach_set('vector', [0.0, -0.02, 0.0, 0.02, 0.02345, 0.02, 0.02345, -0.02, 0.0187, -0.02, 0.0187, 0.02, -0.006676, 0.02, -0.006676, -0.02, -0.006676, -0.02, -0.006676, 0.02, -0.02703, 0.02, -0.02703, -0.02, 0.01302, -0.02, 0.01302, 0.02, -0.01302, 0.02, -0.01302, -0.02, -0.02703, -0.02, -0.02703, 0.02, -0.006676, 0.02, -0.006676, -0.02, 0.02345, 0.0187, 0.0, 0.03, -0.02345, 0.0187, -0.02925, -0.006676, -0.01302, -0.02703, 0.01302, -0.02703, 0.02925, -0.006676, -0.006676, -0.02, -0.006676, 0.02, 0.0187, 0.02, 0.0187, -0.02, -0.02345, -0.02, -0.02345, 0.02, 0.0, 0.02, 0.0, -0.02, 0.0, 0.03, 0.02345, 0.0187, 0.02925, -0.006676, 0.01302, -0.02703, -0.01302, -0.02703, -0.02925, -0.006676, -0.02345, 0.0187])
me_stone_2_3.materials.append(mat_slot_stones)
me_stone_2_3.update()
me_stone_3_0 = bpy.data.meshes.new('stone_3_0')
me_stone_3_0.from_pydata([(0.0, 0.03, -0.02), (0.0, 0.03, 0.02), (0.02345, 0.0187, -0.02), (0.02345, 0.0187, 0.02), (0.02925, -0.006676, -0.02), (0.02925, -0.006676, 0.02), (0.01302, -0.02703, -0.02), (0.01302, -0.02703, 0.02), (-0.01302, -0.02703, -0.02), (-0.01302, -0.02703, 0.02), (-0.02925, -0.006676, -0.02), (-0.02925, -0.006676, 0.02), (-0.02345, 0.0187, -0.02), (-0.02345, 0.0187, 0.02)], [], [(0, 1, 3, 2), (2, 3, 5, 4), (4, 5, 7, 6), (6, 7, 9, 8), (8, 9, 11, 10), (3, 1, 13, 11, 9, 7, 5), (10, 11, 13, 12), (12, 13, 1, 0), (0, 2, 4, 6, 8, 10, 12)])
_uv = me_stone_3_0.uv_layers.new(name='Float2')
_uv.uv.foreach_set('vector', [0.0, -0.02, 0.0, 0.02, 0.02345, 0.02, 0.02345, -0.02, 0.0187, -0.02, 0.0187, 0.02, -0.006676, 0.02, -0.006676, -0.02, -0.006676, -0.02, -0.006676, 0.02, -0.02703, 0.02, -0.02703, -0.02, 0.01302, -0.02, 0.01302, 0.02, -0.01302, 0.02, -0.01302, -0.02, -0.02703, -0.02, -0.02703, 0.02, -0.006676, 0.02, -0.006676, -0.02, 0.02345, 0.0187, 0.0, 0.03, -0.02345, 0.0187, -0.02925, -0.006676, -0.01302, -0.02703, 0.01302, -0.02703, 0.02925, -0.006676, -0.006676, -0.02, -0.006676, 0.02, 0.0187, 0.02, 0.0187, -0.02, -0.02345, -0.02, -0.02345, 0.02, 0.0, 0.02, 0.0, -0.02, 0.0, 0.03, 0.02345, 0.0187, 0.02925, -0.006676, 0.01302, -0.02703, -0.01302, -0.02703, -0.02925, -0.006676, -0.02345, 0.0187])
me_stone_3_0.materials.append(mat_slot_stones)
me_stone_3_0.update()
me_stone_3_1 = bpy.data.meshes.new('stone_3_1')
me_stone_3_1.from_pydata([(0.0, 0.03, -0.02), (0.0, 0.03, 0.02), (0.02345, 0.0187, -0.02), (0.02345, 0.0187, 0.02), (0.02925, -0.006676, -0.02), (0.02925, -0.006676, 0.02), (0.01302, -0.02703, -0.02), (0.01302, -0.02703, 0.02), (-0.01302, -0.02703, -0.02), (-0.01302, -0.02703, 0.02), (-0.02925, -0.006676, -0.02), (-0.02925, -0.006676, 0.02), (-0.02345, 0.0187, -0.02), (-0.02345, 0.0187, 0.02)], [], [(0, 1, 3, 2), (2, 3, 5, 4), (4, 5, 7, 6), (6, 7, 9, 8), (8, 9, 11, 10), (3, 1, 13, 11, 9, 7, 5), (10, 11, 13, 12), (12, 13, 1, 0), (0, 2, 4, 6, 8, 10, 12)])
_uv = me_stone_3_1.uv_layers.new(name='Float2')
_uv.uv.foreach_set('vector', [0.0, -0.02, 0.0, 0.02, 0.02345, 0.02, 0.02345, -0.02, 0.0187, -0.02, 0.0187, 0.02, -0.006676, 0.02, -0.006676, -0.02, -0.006676, -0.02, -0.006676, 0.02, -0.02703, 0.02, -0.02703, -0.02, 0.01302, -0.02, 0.01302, 0.02, -0.01302, 0.02, -0.01302, -0.02, -0.02703, -0.02, -0.02703, 0.02, -0.006676, 0.02, -0.006676, -0.02, 0.02345, 0.0187, 0.0, 0.03, -0.02345, 0.0187, -0.02925, -0.006676, -0.01302, -0.02703, 0.01302, -0.02703, 0.02925, -0.006676, -0.006676, -0.02, -0.006676, 0.02, 0.0187, 0.02, 0.0187, -0.02, -0.02345, -0.02, -0.02345, 0.02, 0.0, 0.02, 0.0, -0.02, 0.0, 0.03, 0.02345, 0.0187, 0.02925, -0.006676, 0.01302, -0.02703, -0.01302, -0.02703, -0.02925, -0.006676, -0.02345, 0.0187])
me_stone_3_1.materials.append(mat_slot_stones)
me_stone_3_1.update()
me_stone_3_2 = bpy.data.meshes.new('stone_3_2')
me_stone_3_2.from_pydata([(0.0, 0.03, -0.02), (0.0, 0.03, 0.02), (0.02345, 0.0187, -0.02), (0.02345, 0.0187, 0.02), (0.02925, -0.006676, -0.02), (0.02925, -0.006676, 0.02), (0.01302, -0.02703, -0.02), (0.01302, -0.02703, 0.02), (-0.01302, -0.02703, -0.02), (-0.01302, -0.02703, 0.02), (-0.02925, -0.006676, -0.02), (-0.02925, -0.006676, 0.02), (-0.02345, 0.0187, -0.02), (-0.02345, 0.0187, 0.02)], [], [(0, 1, 3, 2), (2, 3, 5, 4), (4, 5, 7, 6), (6, 7, 9, 8), (8, 9, 11, 10), (3, 1, 13, 11, 9, 7, 5), (10, 11, 13, 12), (12, 13, 1, 0), (0, 2, 4, 6, 8, 10, 12)])
_uv = me_stone_3_2.uv_layers.new(name='Float2')
_uv.uv.foreach_set('vector', [0.0, -0.02, 0.0, 0.02, 0.02345, 0.02, 0.02345, -0.02, 0.0187, -0.02, 0.0187, 0.02, -0.006676, 0.02, -0.006676, -0.02, -0.006676, -0.02, -0.006676, 0.02, -0.02703, 0.02, -0.02703, -0.02, 0.01302, -0.02, 0.01302, 0.02, -0.01302, 0.02, -0.01302, -0.02, -0.02703, -0.02, -0.02703, 0.02, -0.006676, 0.02, -0.006676, -0.02, 0.02345, 0.0187, 0.0, 0.03, -0.02345, 0.0187, -0.02925, -0.006676, -0.01302, -0.02703, 0.01302, -0.02703, 0.02925, -0.006676, -0.006676, -0.02, -0.006676, 0.02, 0.0187, 0.02, 0.0187, -0.02, -0.02345, -0.02, -0.02345, 0.02, 0.0, 0.02, 0.0, -0.02, 0.0, 0.03, 0.02345, 0.0187, 0.02925, -0.006676, 0.01302, -0.02703, -0.01302, -0.02703, -0.02925, -0.006676, -0.02345, 0.0187])
me_stone_3_2.materials.append(mat_slot_stones)
me_stone_3_2.update()
me_stone_3_3 = bpy.data.meshes.new('stone_3_3')
me_stone_3_3.from_pydata([(0.0, 0.03, -0.02), (0.0, 0.03, 0.02), (0.02345, 0.0187, -0.02), (0.02345, 0.0187, 0.02), (0.02925, -0.006676, -0.02), (0.02925, -0.006676, 0.02), (0.01302, -0.02703, -0.02), (0.01302, -0.02703, 0.02), (-0.01302, -0.02703, -0.02), (-0.01302, -0.02703, 0.02), (-0.02925, -0.006676, -0.02), (-0.02925, -0.006676, 0.02), (-0.02345, 0.0187, -0.02), (-0.02345, 0.0187, 0.02)], [], [(0, 1, 3, 2), (2, 3, 5, 4), (4, 5, 7, 6), (6, 7, 9, 8), (8, 9, 11, 10), (3, 1, 13, 11, 9, 7, 5), (10, 11, 13, 12), (12, 13, 1, 0), (0, 2, 4, 6, 8, 10, 12)])
_uv = me_stone_3_3.uv_layers.new(name='Float2')
_uv.uv.foreach_set('vector', [0.0, -0.02, 0.0, 0.02, 0.02345, 0.02, 0.02345, -0.02, 0.0187, -0.02, 0.0187, 0.02, -0.006676, 0.02, -0.006676, -0.02, -0.006676, -0.02, -0.006676, 0.02, -0.02703, 0.02, -0.02703, -0.02, 0.01302, -0.02, 0.01302, 0.02, -0.01302, 0.02, -0.01302, -0.02, -0.02703, -0.02, -0.02703, 0.02, -0.006676, 0.02, -0.006676, -0.02, 0.02345, 0.0187, 0.0, 0.03, -0.02345, 0.0187, -0.02925, -0.006676, -0.01302, -0.02703, 0.01302, -0.02703, 0.02925, -0.006676, -0.006676, -0.02, -0.006676, 0.02, 0.0187, 0.02, 0.0187, -0.02, -0.02345, -0.02, -0.02345, 0.02, 0.0, 0.02, 0.0, -0.02, 0.0, 0.03, 0.02345, 0.0187, 0.02925, -0.006676, 0.01302, -0.02703, -0.01302, -0.02703, -0.02925, -0.006676, -0.02345, 0.0187])
me_stone_3_3.materials.append(mat_slot_stones)
me_stone_3_3.update()
me_stone_4_0 = bpy.data.meshes.new('stone_4_0')
me_stone_4_0.from_pydata([(0.0, 0.03, -0.02), (0.0, 0.03, 0.02), (0.02345, 0.0187, -0.02), (0.02345, 0.0187, 0.02), (0.02925, -0.006676, -0.02), (0.02925, -0.006676, 0.02), (0.01302, -0.02703, -0.02), (0.01302, -0.02703, 0.02), (-0.01302, -0.02703, -0.02), (-0.01302, -0.02703, 0.02), (-0.02925, -0.006676, -0.02), (-0.02925, -0.006676, 0.02), (-0.02345, 0.0187, -0.02), (-0.02345, 0.0187, 0.02)], [], [(0, 1, 3, 2), (2, 3, 5, 4), (4, 5, 7, 6), (6, 7, 9, 8), (8, 9, 11, 10), (3, 1, 13, 11, 9, 7, 5), (10, 11, 13, 12), (12, 13, 1, 0), (0, 2, 4, 6, 8, 10, 12)])
_uv = me_stone_4_0.uv_layers.new(name='Float2')
_uv.uv.foreach_set('vector', [0.0, -0.02, 0.0, 0.02, 0.02345, 0.02, 0.02345, -0.02, 0.0187, -0.02, 0.0187, 0.02, -0.006676, 0.02, -0.006676, -0.02, -0.006676, -0.02, -0.006676, 0.02, -0.02703, 0.02, -0.02703, -0.02, 0.01302, -0.02, 0.01302, 0.02, -0.01302, 0.02, -0.01302, -0.02, -0.02703, -0.02, -0.02703, 0.02, -0.006676, 0.02, -0.006676, -0.02, 0.02345, 0.0187, 0.0, 0.03, -0.02345, 0.0187, -0.02925, -0.006676, -0.01302, -0.02703, 0.01302, -0.02703, 0.02925, -0.006676, -0.006676, -0.02, -0.006676, 0.02, 0.0187, 0.02, 0.0187, -0.02, -0.02345, -0.02, -0.02345, 0.02, 0.0, 0.02, 0.0, -0.02, 0.0, 0.03, 0.02345, 0.0187, 0.02925, -0.006676, 0.01302, -0.02703, -0.01302, -0.02703, -0.02925, -0.006676, -0.02345, 0.0187])
me_stone_4_0.materials.append(mat_slot_stones)
me_stone_4_0.update()
me_stone_4_1 = bpy.data.meshes.new('stone_4_1')
me_stone_4_1.from_pydata([(0.0, 0.03, -0.02), (0.0, 0.03, 0.02), (0.02345, 0.0187, -0.02), (0.02345, 0.0187, 0.02), (0.02925, -0.006676, -0.02), (0.02925, -0.006676, 0.02), (0.01302, -0.02703, -0.02), (0.01302, -0.02703, 0.02), (-0.01302, -0.02703, -0.02), (-0.01302, -0.02703, 0.02), (-0.02925, -0.006676, -0.02), (-0.02925, -0.006676, 0.02), (-0.02345, 0.0187, -0.02), (-0.02345, 0.0187, 0.02)], [], [(0, 1, 3, 2), (2, 3, 5, 4), (4, 5, 7, 6), (6, 7, 9, 8), (8, 9, 11, 10), (3, 1, 13, 11, 9, 7, 5), (10, 11, 13, 12), (12, 13, 1, 0), (0, 2, 4, 6, 8, 10, 12)])
_uv = me_stone_4_1.uv_layers.new(name='Float2')
_uv.uv.foreach_set('vector', [0.0, -0.02, 0.0, 0.02, 0.02345, 0.02, 0.02345, -0.02, 0.0187, -0.02, 0.0187, 0.02, -0.006676, 0.02, -0.006676, -0.02, -0.006676, -0.02, -0.006676, 0.02, -0.02703, 0.02, -0.02703, -0.02, 0.01302, -0.02, 0.01302, 0.02, -0.01302, 0.02, -0.01302, -0.02, -0.02703, -0.02, -0.02703, 0.02, -0.006676, 0.02, -0.006676, -0.02, 0.02345, 0.0187, 0.0, 0.03, -0.02345, 0.0187, -0.02925, -0.006676, -0.01302, -0.02703, 0.01302, -0.02703, 0.02925, -0.006676, -0.006676, -0.02, -0.006676, 0.02, 0.0187, 0.02, 0.0187, -0.02, -0.02345, -0.02, -0.02345, 0.02, 0.0, 0.02, 0.0, -0.02, 0.0, 0.03, 0.02345, 0.0187, 0.02925, -0.006676, 0.01302, -0.02703, -0.01302, -0.02703, -0.02925, -0.006676, -0.02345, 0.0187])
me_stone_4_1.materials.append(mat_slot_stones)
me_stone_4_1.update()
me_stone_4_2 = bpy.data.meshes.new('stone_4_2')
me_stone_4_2.from_pydata([(0.0, 0.03, -0.02), (0.0, 0.03, 0.02), (0.02345, 0.0187, -0.02), (0.02345, 0.0187, 0.02), (0.02925, -0.006676, -0.02), (0.02925, -0.006676, 0.02), (0.01302, -0.02703, -0.02), (0.01302, -0.02703, 0.02), (-0.01302, -0.02703, -0.02), (-0.01302, -0.02703, 0.02), (-0.02925, -0.006676, -0.02), (-0.02925, -0.006676, 0.02), (-0.02345, 0.0187, -0.02), (-0.02345, 0.0187, 0.02)], [], [(0, 1, 3, 2), (2, 3, 5, 4), (4, 5, 7, 6), (6, 7, 9, 8), (8, 9, 11, 10), (3, 1, 13, 11, 9, 7, 5), (10, 11, 13, 12), (12, 13, 1, 0), (0, 2, 4, 6, 8, 10, 12)])
_uv = me_stone_4_2.uv_layers.new(name='Float2')
_uv.uv.foreach_set('vector', [0.0, -0.02, 0.0, 0.02, 0.02345, 0.02, 0.02345, -0.02, 0.0187, -0.02, 0.0187, 0.02, -0.006676, 0.02, -0.006676, -0.02, -0.006676, -0.02, -0.006676, 0.02, -0.02703, 0.02, -0.02703, -0.02, 0.01302, -0.02, 0.01302, 0.02, -0.01302, 0.02, -0.01302, -0.02, -0.02703, -0.02, -0.02703, 0.02, -0.006676, 0.02, -0.006676, -0.02, 0.02345, 0.0187, 0.0, 0.03, -0.02345, 0.0187, -0.02925, -0.006676, -0.01302, -0.02703, 0.01302, -0.02703, 0.02925, -0.006676, -0.006676, -0.02, -0.006676, 0.02, 0.0187, 0.02, 0.0187, -0.02, -0.02345, -0.02, -0.02345, 0.02, 0.0, 0.02, 0.0, -0.02, 0.0, 0.03, 0.02345, 0.0187, 0.02925, -0.006676, 0.01302, -0.02703, -0.01302, -0.02703, -0.02925, -0.006676, -0.02345, 0.0187])
me_stone_4_2.materials.append(mat_slot_stones)
me_stone_4_2.update()
me_stone_4_3 = bpy.data.meshes.new('stone_4_3')
me_stone_4_3.from_pydata([(0.0, 0.03, -0.02), (0.0, 0.03, 0.02), (0.02345, 0.0187, -0.02), (0.02345, 0.0187, 0.02), (0.02925, -0.006676, -0.02), (0.02925, -0.006676, 0.02), (0.01302, -0.02703, -0.02), (0.01302, -0.02703, 0.02), (-0.01302, -0.02703, -0.02), (-0.01302, -0.02703, 0.02), (-0.02925, -0.006676, -0.02), (-0.02925, -0.006676, 0.02), (-0.02345, 0.0187, -0.02), (-0.02345, 0.0187, 0.02)], [], [(0, 1, 3, 2), (2, 3, 5, 4), (4, 5, 7, 6), (6, 7, 9, 8), (8, 9, 11, 10), (3, 1, 13, 11, 9, 7, 5), (10, 11, 13, 12), (12, 13, 1, 0), (0, 2, 4, 6, 8, 10, 12)])
_uv = me_stone_4_3.uv_layers.new(name='Float2')
_uv.uv.foreach_set('vector', [0.0, -0.02, 0.0, 0.02, 0.02345, 0.02, 0.02345, -0.02, 0.0187, -0.02, 0.0187, 0.02, -0.006676, 0.02, -0.006676, -0.02, -0.006676, -0.02, -0.006676, 0.02, -0.02703, 0.02, -0.02703, -0.02, 0.01302, -0.02, 0.01302, 0.02, -0.01302, 0.02, -0.01302, -0.02, -0.02703, -0.02, -0.02703, 0.02, -0.006676, 0.02, -0.006676, -0.02, 0.02345, 0.0187, 0.0, 0.03, -0.02345, 0.0187, -0.02925, -0.006676, -0.01302, -0.02703, 0.01302, -0.02703, 0.02925, -0.006676, -0.006676, -0.02, -0.006676, 0.02, 0.0187, 0.02, 0.0187, -0.02, -0.02345, -0.02, -0.02345, 0.02, 0.0, 0.02, 0.0, -0.02, 0.0, 0.03, 0.02345, 0.0187, 0.02925, -0.006676, 0.01302, -0.02703, -0.01302, -0.02703, -0.02925, -0.006676, -0.02345, 0.0187])
me_stone_4_3.materials.append(mat_slot_stones)
me_stone_4_3.update()

# ---- objects
ob_heater_harvia_virta = bpy.data.objects.new('heater-harvia-virta', None)
ob_casing = bpy.data.objects.new('casing', me_casing)
ob_rim_front = bpy.data.objects.new('rim_front', me_rim_front)
ob_rim_back = bpy.data.objects.new('rim_back', me_rim_back)
ob_rim_left = bpy.data.objects.new('rim_left', me_rim_left)
ob_rim_right = bpy.data.objects.new('rim_right', me_rim_right)
ob_plinth = bpy.data.objects.new('plinth', me_plinth)
ob_accent = bpy.data.objects.new('accent', me_accent)
ob_slot_0 = bpy.data.objects.new('slot_0', me_slot_0)
ob_slot_1 = bpy.data.objects.new('slot_1', me_slot_1)
ob_slot_2 = bpy.data.objects.new('slot_2', me_slot_2)
ob_slot_3 = bpy.data.objects.new('slot_3', me_slot_3)
ob_stone_0_0 = bpy.data.objects.new('stone_0_0', me_stone_0_0)
ob_stone_0_1 = bpy.data.objects.new('stone_0_1', me_stone_0_1)
ob_stone_0_2 = bpy.data.objects.new('stone_0_2', me_stone_0_2)
ob_stone_0_3 = bpy.data.objects.new('stone_0_3', me_stone_0_3)
ob_stone_1_0 = bpy.data.objects.new('stone_1_0', me_stone_1_0)
ob_stone_1_1 = bpy.data.objects.new('stone_1_1', me_stone_1_1)
ob_stone_1_2 = bpy.data.objects.new('stone_1_2', me_stone_1_2)
ob_stone_1_3 = bpy.data.objects.new('stone_1_3', me_stone_1_3)
ob_stone_2_0 = bpy.data.objects.new('stone_2_0', me_stone_2_0)
ob_stone_2_1 = bpy.data.objects.new('stone_2_1', me_stone_2_1)
ob_stone_2_2 = bpy.data.objects.new('stone_2_2', me_stone_2_2)
ob_stone_2_3 = bpy.data.objects.new('stone_2_3', me_stone_2_3)
ob_stone_3_0 = bpy.data.objects.new('stone_3_0', me_stone_3_0)
ob_stone_3_1 = bpy.data.objects.new('stone_3_1', me_stone_3_1)
ob_stone_3_2 = bpy.data.objects.new('stone_3_2', me_stone_3_2)
ob_stone_3_3 = bpy.data.objects.new('stone_3_3', me_stone_3_3)
ob_stone_4_0 = bpy.data.objects.new('stone_4_0', me_stone_4_0)
ob_stone_4_1 = bpy.data.objects.new('stone_4_1', me_stone_4_1)
ob_stone_4_2 = bpy.data.objects.new('stone_4_2', me_stone_4_2)
ob_stone_4_3 = bpy.data.objects.new('stone_4_3', me_stone_4_3)

# ---- transforms, parenting, visibility, modifiers, constraints
ob_heater_harvia_virta.location = (0.0, 0.0, 0.0)
ob_casing.parent = ob_heater_harvia_virta
ob_casing.location = (0.0, 0.0, 0.0)
ob_rim_front.parent = ob_heater_harvia_virta
ob_rim_front.location = (0.0, 0.0, 0.0)
ob_rim_back.parent = ob_heater_harvia_virta
ob_rim_back.location = (0.0, 0.0, 0.0)
ob_rim_left.parent = ob_heater_harvia_virta
ob_rim_left.location = (0.0, 0.0, 0.0)
ob_rim_right.parent = ob_heater_harvia_virta
ob_rim_right.location = (0.0, 0.0, 0.0)
ob_plinth.parent = ob_heater_harvia_virta
ob_plinth.location = (0.0, 0.0, 0.0)
ob_accent.parent = ob_heater_harvia_virta
ob_accent.location = (0.0, 0.0, 0.0)
ob_slot_0.parent = ob_heater_harvia_virta
ob_slot_0.location = (0.0, 0.0, 0.0)
ob_slot_1.parent = ob_heater_harvia_virta
ob_slot_1.location = (0.0, 0.0, 0.0)
ob_slot_2.parent = ob_heater_harvia_virta
ob_slot_2.location = (0.0, 0.0, 0.0)
ob_slot_3.parent = ob_heater_harvia_virta
ob_slot_3.location = (0.0, 0.0, 0.0)
ob_stone_0_0.parent = ob_heater_harvia_virta
ob_stone_0_0.location = (-0.1599, -0.1199, 0.718)
ob_stone_0_0.rotation_euler = (0.2173, 1.608, 1.097)
ob_stone_0_1.parent = ob_heater_harvia_virta
ob_stone_0_1.location = (-0.1652, -0.03748, 0.7057)
ob_stone_0_1.rotation_euler = (1.301, 0.2096, 0.2721)
ob_stone_0_2.parent = ob_heater_harvia_virta
ob_stone_0_2.location = (-0.1579, 0.04416, 0.7075)
ob_stone_0_2.rotation_euler = (0.6697, 1.882, 2.843)
ob_stone_0_3.parent = ob_heater_harvia_virta
ob_stone_0_3.location = (-0.1549, 0.1108, 0.7245)
ob_stone_0_3.rotation_euler = (0.1397, 2.575, 0.8688)
ob_stone_1_0.parent = ob_heater_harvia_virta
ob_stone_1_0.location = (-0.08531, -0.1205, 0.7112)
ob_stone_1_0.rotation_euler = (2.448, 0.5422, 1.745)
ob_stone_1_1.parent = ob_heater_harvia_virta
ob_stone_1_1.location = (-0.07542, -0.04018, 0.716)
ob_stone_1_1.rotation_euler = (0.1884, 0.1788, 0.6179)
ob_stone_1_2.parent = ob_heater_harvia_virta
ob_stone_1_2.location = (-0.07459, 0.03618, 0.7113)
ob_stone_1_2.rotation_euler = (1.757, 1.36, 0.8993)
ob_stone_1_3.parent = ob_heater_harvia_virta
ob_stone_1_3.location = (-0.07231, 0.1169, 0.7099)
ob_stone_1_3.rotation_euler = (1.723, 1.576, 2.625)
ob_stone_2_0.parent = ob_heater_harvia_virta
ob_stone_2_0.location = (0.004589, -0.1171, 0.7246)
ob_stone_2_0.rotation_euler = (0.3542, 1.254, 2.271)
ob_stone_2_1.parent = ob_heater_harvia_virta
ob_stone_2_1.location = (-0.00696, -0.03785, 0.7058)
ob_stone_2_1.rotation_euler = (2.005, 2.294, 1.719)
ob_stone_2_2.parent = ob_heater_harvia_virta
ob_stone_2_2.location = (0.00751, 0.0339, 0.7189)
ob_stone_2_2.rotation_euler = (1.783, 1.74, 1.369)
ob_stone_2_3.parent = ob_heater_harvia_virta
ob_stone_2_3.location = (0.006799, 0.1218, 0.7145)
ob_stone_2_3.rotation_euler = (1.992, 0.182, 2.104)
ob_stone_3_0.parent = ob_heater_harvia_virta
ob_stone_3_0.location = (0.08114, -0.103, 0.7214)
ob_stone_3_0.rotation_euler = (0.8538, 1.157, 2.006)
ob_stone_3_1.parent = ob_heater_harvia_virta
ob_stone_3_1.location = (0.06865, -0.03839, 0.7084)
ob_stone_3_1.rotation_euler = (0.3513, 0.1769, 2.305)
ob_stone_3_2.parent = ob_heater_harvia_virta
ob_stone_3_2.location = (0.07079, 0.03258, 0.7128)
ob_stone_3_2.rotation_euler = (2.614, 0.2417, 1.348)
ob_stone_3_3.parent = ob_heater_harvia_virta
ob_stone_3_3.location = (0.07919, 0.1205, 0.7214)
ob_stone_3_3.rotation_euler = (2.592, 0.8353, 1.246)
ob_stone_4_0.parent = ob_heater_harvia_virta
ob_stone_4_0.location = (0.1536, -0.1052, 0.7242)
ob_stone_4_0.rotation_euler = (0.4528, 0.5287, 0.6959)
ob_stone_4_1.parent = ob_heater_harvia_virta
ob_stone_4_1.location = (0.1511, -0.03793, 0.7168)
ob_stone_4_1.rotation_euler = (0.7882, 0.01228, 1.257)
ob_stone_4_2.parent = ob_heater_harvia_virta
ob_stone_4_2.location = (0.1538, 0.03895, 0.7241)
ob_stone_4_2.rotation_euler = (2.071, 1.546, 1.853)
ob_stone_4_3.parent = ob_heater_harvia_virta
ob_stone_4_3.location = (0.1599, 0.104, 0.723)
ob_stone_4_3.rotation_euler = (2.34, 2.624, 2.394)

# ---- collection membership
scene.collection.objects.link(ob_heater_harvia_virta)
scene.collection.objects.link(ob_casing)
scene.collection.objects.link(ob_rim_front)
scene.collection.objects.link(ob_rim_back)
scene.collection.objects.link(ob_rim_left)
scene.collection.objects.link(ob_rim_right)
scene.collection.objects.link(ob_plinth)
scene.collection.objects.link(ob_accent)
scene.collection.objects.link(ob_slot_0)
scene.collection.objects.link(ob_slot_1)
scene.collection.objects.link(ob_slot_2)
scene.collection.objects.link(ob_slot_3)
scene.collection.objects.link(ob_stone_0_0)
scene.collection.objects.link(ob_stone_0_1)
scene.collection.objects.link(ob_stone_0_2)
scene.collection.objects.link(ob_stone_0_3)
scene.collection.objects.link(ob_stone_1_0)
scene.collection.objects.link(ob_stone_1_1)
scene.collection.objects.link(ob_stone_1_2)
scene.collection.objects.link(ob_stone_1_3)
scene.collection.objects.link(ob_stone_2_0)
scene.collection.objects.link(ob_stone_2_1)
scene.collection.objects.link(ob_stone_2_2)
scene.collection.objects.link(ob_stone_2_3)
scene.collection.objects.link(ob_stone_3_0)
scene.collection.objects.link(ob_stone_3_1)
scene.collection.objects.link(ob_stone_3_2)
scene.collection.objects.link(ob_stone_3_3)
scene.collection.objects.link(ob_stone_4_0)
scene.collection.objects.link(ob_stone_4_1)
scene.collection.objects.link(ob_stone_4_2)
scene.collection.objects.link(ob_stone_4_3)

# ---- scene / render settings (as saved in the file)
scene.frame_start = 1; scene.frame_end = 250; scene.frame_set(1)
scene.render.engine = 'BLENDER_EEVEE_NEXT'
scene.render.bake_bias = 0.0
scene.render.bake_samples = 0
scene.cycles.sampling_pattern = 'TABULATED_SOBOL'
scene.eevee.use_volume_custom_range = False
bpy.context.view_layer.update()

# ---- added for rendering (the .blend has no active camera and no usable light): camera, sun + grey world if the file has none
cam_auto = bpy.data.cameras.new('AutoCamera')
cam_auto.lens = 50.0
cam_auto.sensor_width = 36.0
cam_auto.clip_end = 1000.0
ob_auto_camera = bpy.data.objects.new('AutoCamera', cam_auto)
scene.collection.objects.link(ob_auto_camera)
ob_auto_camera.location = (0.895572, -1.07441, 1.12146)
ob_auto_camera.rotation_euler = (1.09748, -7.21219e-08, 0.694738)
scene.camera = ob_auto_camera
light_auto_sun = bpy.data.lights.new('AutoSun', 'SUN')
light_auto_sun.energy = 3.0
light_auto_sun.angle = 0.0523599
ob_auto_sun = bpy.data.objects.new('AutoSun', light_auto_sun)
scene.collection.objects.link(ob_auto_sun)
ob_auto_sun.rotation_euler = (0.872665, 0.174533, 0.523599)
if scene.world is None:
    world_auto = bpy.data.worlds.new('AutoWorld')
    world_auto.color = (0.3, 0.3, 0.3)
    scene.world = world_auto
bpy.context.view_layer.update()
